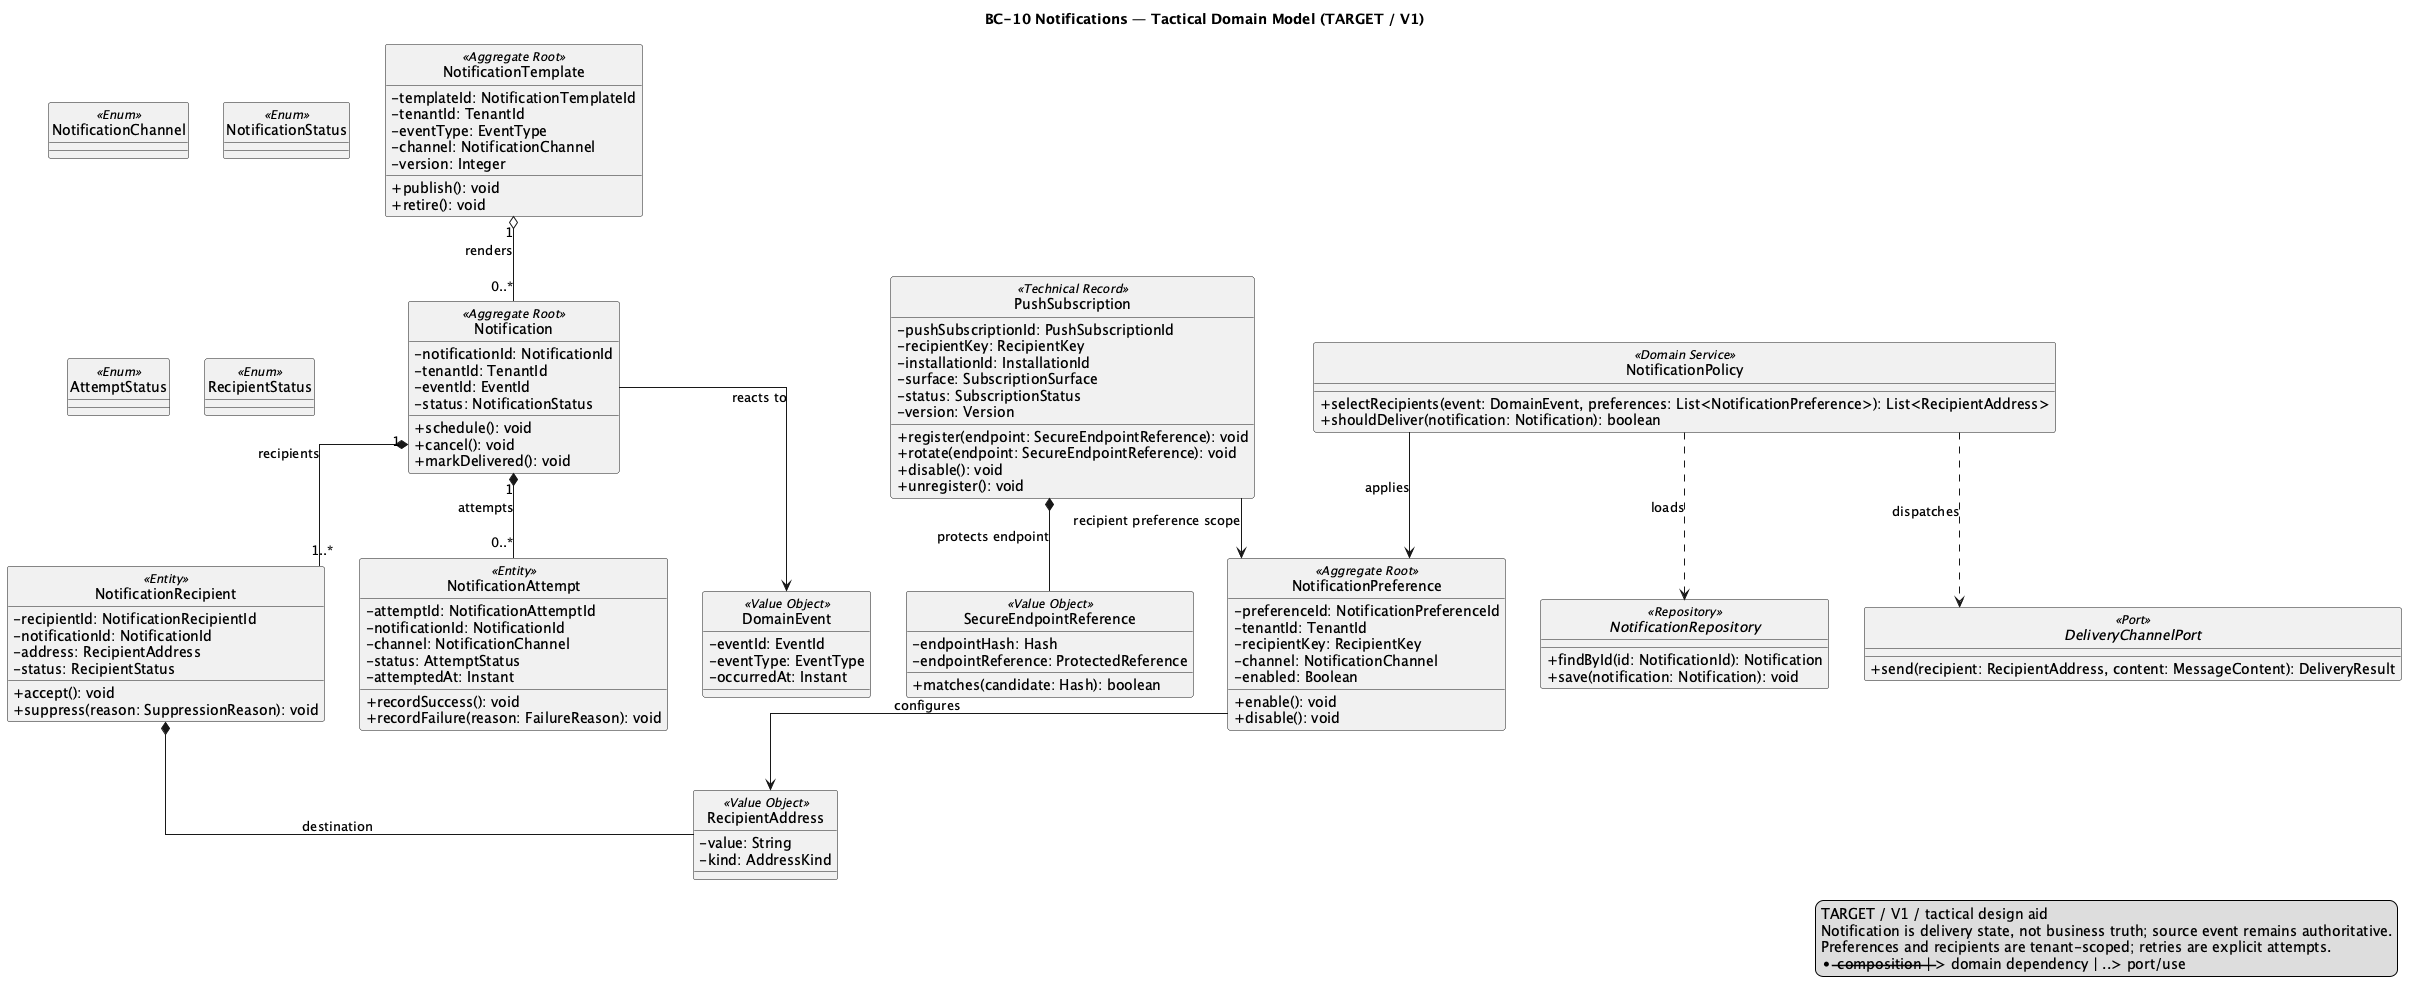

The diagram above was rendered by PlantUML. Its source (embedded in the PNG):
@startuml BC10_Notifications
title BC-10 Notifications — Tactical Domain Model (TARGET / V1)
hide circle
skinparam classAttributeIconSize 0
skinparam shadowing false
skinparam linetype ortho

class NotificationTemplate <<Aggregate Root>> {
  -templateId: NotificationTemplateId
  -tenantId: TenantId
  -eventType: EventType
  -channel: NotificationChannel
  -version: Integer
  +publish(): void
  +retire(): void
}

class Notification <<Aggregate Root>> {
  -notificationId: NotificationId
  -tenantId: TenantId
  -eventId: EventId
  -status: NotificationStatus
  +schedule(): void
  +cancel(): void
  +markDelivered(): void
}

class NotificationRecipient <<Entity>> {
  -recipientId: NotificationRecipientId
  -notificationId: NotificationId
  -address: RecipientAddress
  -status: RecipientStatus
  +accept(): void
  +suppress(reason: SuppressionReason): void
}

class NotificationPreference <<Aggregate Root>> {
  -preferenceId: NotificationPreferenceId
  -tenantId: TenantId
  -recipientKey: RecipientKey
  -channel: NotificationChannel
  -enabled: Boolean
  +enable(): void
  +disable(): void
}

class NotificationAttempt <<Entity>> {
  -attemptId: NotificationAttemptId
  -notificationId: NotificationId
  -channel: NotificationChannel
  -status: AttemptStatus
  -attemptedAt: Instant
  +recordSuccess(): void
  +recordFailure(reason: FailureReason): void
}

class PushSubscription <<Technical Record>> {
  -pushSubscriptionId: PushSubscriptionId
  -recipientKey: RecipientKey
  -installationId: InstallationId
  -surface: SubscriptionSurface
  -status: SubscriptionStatus
  -version: Version
  +register(endpoint: SecureEndpointReference): void
  +rotate(endpoint: SecureEndpointReference): void
  +disable(): void
  +unregister(): void
}

class NotificationPolicy <<Domain Service>> {
  +selectRecipients(event: DomainEvent, preferences: List<NotificationPreference>): List<RecipientAddress>
  +shouldDeliver(notification: Notification): boolean
}

class RecipientAddress <<Value Object>> {
  -value: String
  -kind: AddressKind
}

class SecureEndpointReference <<Value Object>> {
  -endpointHash: Hash
  -endpointReference: ProtectedReference
  +matches(candidate: Hash): boolean
}

class DomainEvent <<Value Object>> {
  -eventId: EventId
  -eventType: EventType
  -occurredAt: Instant
}

interface NotificationRepository <<Repository>> {
  +findById(id: NotificationId): Notification
  +save(notification: Notification): void
}

interface DeliveryChannelPort <<Port>> {
  +send(recipient: RecipientAddress, content: MessageContent): DeliveryResult
}

enum NotificationChannel <<Enum>>
enum NotificationStatus <<Enum>>
enum AttemptStatus <<Enum>>
enum RecipientStatus <<Enum>>

NotificationTemplate "1" o-- "0..*" Notification : renders
Notification "1" *-- "1..*" NotificationRecipient : recipients
Notification "1" *-- "0..*" NotificationAttempt : attempts
PushSubscription *-- SecureEndpointReference : protects endpoint
PushSubscription --> NotificationPreference : recipient preference scope
NotificationRecipient *-- RecipientAddress : destination
Notification --> DomainEvent : reacts to
NotificationPreference --> RecipientAddress : configures
NotificationPolicy ..> NotificationRepository : loads
NotificationPolicy ..> DeliveryChannelPort : dispatches
NotificationPolicy --> NotificationPreference : applies

legend right
TARGET / V1 / tactical design aid
Notification is delivery state, not business truth; source event remains authoritative.
Preferences and recipients are tenant-scoped; retries are explicit attempts.
*-- composition | --> domain dependency | ..> port/use
endlegend
@enduml